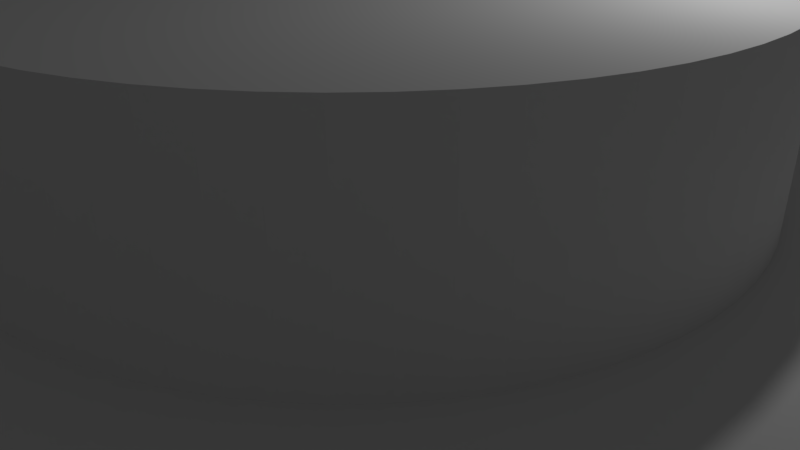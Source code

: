 # Source: disc_a.blend  (saved by Blender 2.79.0; exported with 4.5.12 LTS)
import bpy
from mathutils import Matrix  # noqa: F401  (used for matrix-valued properties, if any)

bpy.ops.wm.read_factory_settings(use_empty=True)
scene = bpy.context.scene
scene.name = 'Scene'

# ---- collections
col_collection_1 = bpy.data.collections.new('Collection 1'); scene.collection.children.link(col_collection_1)

# ---- world
world_world = bpy.data.worlds.new('World'); scene.world = world_world
world_world.color = (0.05088, 0.05088, 0.05088)
world_world.use_sun_shadow = False
world_world.sun_shadow_jitter_overblur = 0.0
world_world.cycles.sampling_method = 'MANUAL'

# ---- cameras
cam_camera = bpy.data.cameras.new('Camera')
cam_camera.clip_end = 100.0
cam_camera.lens = 35.0
cam_camera.sensor_width = 32.0
cam_camera.sensor_height = 18.0
cam_camera.ortho_scale = 7.314
cam_camera.dof.focus_distance = 0.0
cam_camera.dof.aperture_fstop = 128.0

# ---- lights
light_lamp = bpy.data.lights.new('Lamp', 'POINT')
light_lamp.transmission_factor = 0.0
light_lamp.cutoff_distance = 30.0
light_lamp.energy = 100.0
light_lamp.shadow_buffer_clip_start = 1.001
light_lamp.shadow_soft_size = 0.1
light_lamp.shadow_maximum_resolution = 0.006
light_lamp.use_absolute_resolution = True

# ---- meshes
me_cylinder_002 = bpy.data.meshes.new('Cylinder.002')
me_cylinder_002.from_pydata([(0.0, 4.5, -1.0), (0.0, 4.5, 1.0), (0.4034, 4.482, -1.0), (0.4034, 4.482, 1.0), (0.8035, 4.428, -1.0), (0.8035, 4.428, 1.0), (1.197, 4.338, -1.0), (1.197, 4.338, 1.0), (1.581, 4.213, -1.0), (1.581, 4.213, 1.0), (1.952, 4.054, -1.0), (1.952, 4.054, 1.0), (2.308, 3.863, -1.0), (2.308, 3.863, 1.0), (2.645, 3.641, -1.0), (2.645, 3.641, 1.0), (2.961, 3.389, -1.0), (2.961, 3.389, 1.0), (3.253, 3.11, -1.0), (3.253, 3.11, 1.0), (3.518, 2.806, -1.0), (3.518, 2.806, 1.0), (3.756, 2.479, -1.0), (3.756, 2.479, 1.0), (3.963, 2.132, -1.0), (3.963, 2.132, 1.0), (4.138, 1.769, -1.0), (4.138, 1.769, 1.0), (4.28, 1.391, -1.0), (4.28, 1.391, 1.0), (4.387, 1.001, -1.0), (4.387, 1.001, 1.0), (4.459, 0.604, -1.0), (4.459, 0.604, 1.0), (4.495, 0.2019, -1.0), (4.495, 0.2019, 1.0), (4.495, -0.2019, -1.0), (4.495, -0.2019, 1.0), (4.459, -0.6041, -1.0), (4.459, -0.6041, 1.0), (4.387, -1.001, -1.0), (4.387, -1.001, 1.0), (4.28, -1.391, -1.0), (4.28, -1.391, 1.0), (4.138, -1.769, -1.0), (4.138, -1.769, 1.0), (3.963, -2.132, -1.0), (3.963, -2.132, 1.0), (3.756, -2.479, -1.0), (3.756, -2.479, 1.0), (3.518, -2.806, -1.0), (3.518, -2.806, 1.0), (3.253, -3.11, -1.0), (3.253, -3.11, 1.0), (2.961, -3.389, -1.0), (2.961, -3.389, 1.0), (2.645, -3.641, -1.0), (2.645, -3.641, 1.0), (2.308, -3.863, -1.0), (2.308, -3.863, 1.0), (1.952, -4.054, -1.0), (1.952, -4.054, 1.0), (1.581, -4.213, -1.0), (1.581, -4.213, 1.0), (1.197, -4.338, -1.0), (1.197, -4.338, 1.0), (0.8035, -4.428, -1.0), (0.8035, -4.428, 1.0), (0.4034, -4.482, -1.0), (0.4034, -4.482, 1.0), (-2.539e-06, -4.5, -1.0), (-2.539e-06, -4.5, 1.0), (-0.4034, -4.482, -1.0), (-0.4034, -4.482, 1.0), (-0.8035, -4.428, -1.0), (-0.8035, -4.428, 1.0), (-1.197, -4.338, -1.0), (-1.197, -4.338, 1.0), (-1.581, -4.213, -1.0), (-1.581, -4.213, 1.0), (-1.952, -4.054, -1.0), (-1.952, -4.054, 1.0), (-2.308, -3.863, -1.0), (-2.308, -3.863, 1.0), (-2.645, -3.641, -1.0), (-2.645, -3.641, 1.0), (-2.961, -3.389, -1.0), (-2.961, -3.389, 1.0), (-3.253, -3.11, -1.0), (-3.253, -3.11, 1.0), (-3.518, -2.806, -1.0), (-3.518, -2.806, 1.0), (-3.756, -2.479, -1.0), (-3.756, -2.479, 1.0), (-3.963, -2.132, -1.0), (-3.963, -2.132, 1.0), (-4.138, -1.769, -1.0), (-4.138, -1.769, 1.0), (-4.28, -1.391, -1.0), (-4.28, -1.391, 1.0), (-4.387, -1.001, -1.0), (-4.387, -1.001, 1.0), (-4.459, -0.604, -1.0), (-4.459, -0.604, 1.0), (-4.495, -0.2019, -1.0), (-4.495, -0.2019, 1.0), (-4.495, 0.2019, -1.0), (-4.495, 0.2019, 1.0), (-4.459, 0.6041, -1.0), (-4.459, 0.6041, 1.0), (-4.387, 1.001, -1.0), (-4.387, 1.001, 1.0), (-4.28, 1.391, -1.0), (-4.28, 1.391, 1.0), (-4.138, 1.769, -1.0), (-4.138, 1.769, 1.0), (-3.963, 2.132, -1.0), (-3.963, 2.132, 1.0), (-3.756, 2.479, -1.0), (-3.756, 2.479, 1.0), (-3.518, 2.806, -1.0), (-3.518, 2.806, 1.0), (-3.253, 3.11, -1.0), (-3.253, 3.11, 1.0), (-2.961, 3.389, -1.0), (-2.961, 3.389, 1.0), (-2.645, 3.641, -1.0), (-2.645, 3.641, 1.0), (-2.308, 3.863, -1.0), (-2.308, 3.863, 1.0), (-1.952, 4.054, -1.0), (-1.952, 4.054, 1.0), (-1.581, 4.213, -1.0), (-1.581, 4.213, 1.0), (-1.197, 4.338, -1.0), (-1.197, 4.338, 1.0), (-0.8035, 4.428, -1.0), (-0.8035, 4.428, 1.0), (-0.4034, 4.482, -1.0), (-0.4034, 4.482, 1.0), (-0.3523, 15.35, -3.21), (-0.3523, 15.35, -0.8098), (0.4328, 15.33, -3.21), (0.4328, 15.33, -0.8098), (1.216, 15.27, -3.21), (1.216, 15.27, -0.8098), (1.994, 15.17, -3.21), (1.994, 15.17, -0.8098), (2.766, 15.02, -3.21), (2.766, 15.02, -0.8098), (3.53, 14.84, -3.21), (3.53, 14.84, -0.8098), (4.283, 14.62, -3.21), (4.283, 14.62, -0.8098), (5.023, 14.36, -3.21), (5.023, 14.36, -0.8098), (5.749, 14.06, -3.21), (5.749, 14.06, -0.8098), (6.458, 13.72, -3.21), (6.458, 13.72, -0.8098), (7.148, 13.34, -3.21), (7.148, 13.34, -0.8098), (7.817, 12.93, -3.21), (7.817, 12.93, -0.8098), (8.464, 12.49, -3.21), (8.464, 12.49, -0.8098), (9.088, 12.01, -3.21), (9.088, 12.01, -0.8098), (9.685, 11.5, -3.21), (9.685, 11.5, -0.8098), (10.25, 10.96, -3.21), (10.25, 10.96, -0.8098), (10.79, 10.39, -3.21), (10.79, 10.39, -0.8098), (11.3, 9.792, -3.21), (11.3, 9.792, -0.8098), (11.78, 9.169, -3.21), (11.78, 9.169, -0.8098), (12.23, 8.522, -3.21), (12.23, 8.522, -0.8098), (12.64, 7.852, -3.21), (12.64, 7.852, -0.8098), (13.01, 7.162, -3.21), (13.01, 7.162, -0.8098), (13.35, 6.453, -3.21), (13.35, 6.453, -0.8098), (13.65, 5.727, -3.21), (13.65, 5.727, -0.8098), (13.91, 4.987, -3.21), (13.91, 4.987, -0.8098), (14.14, 4.234, -3.21), (14.14, 4.234, -0.8098), (14.32, 3.471, -3.21), (14.32, 3.471, -0.8098), (14.46, 2.698, -3.21), (14.46, 2.698, -0.8098), (14.57, 1.92, -3.21), (14.57, 1.92, -0.8098), (14.63, 1.137, -3.21), (14.63, 1.137, -0.8098), (14.65, 0.352, -3.21), (14.65, 0.352, -0.8098), (14.63, -0.4331, -3.21), (14.63, -0.4331, -0.8098), (14.57, -1.216, -3.21), (14.57, -1.216, -0.8098), (14.46, -1.995, -3.21), (14.46, -1.995, -0.8098), (14.32, -2.767, -3.21), (14.32, -2.767, -0.8098), (14.14, -3.53, -3.21), (14.14, -3.53, -0.8098), (13.91, -4.283, -3.21), (13.91, -4.283, -0.8098), (13.65, -5.024, -3.21), (13.65, -5.024, -0.8098), (13.35, -5.749, -3.21), (13.35, -5.749, -0.8098), (13.01, -6.458, -3.21), (13.01, -6.458, -0.8098), (12.64, -7.148, -3.21), (12.64, -7.148, -0.8098), (12.23, -7.818, -3.21), (12.23, -7.818, -0.8098), (11.78, -8.465, -3.21), (11.78, -8.465, -0.8098), (11.3, -9.088, -3.21), (11.3, -9.088, -0.8098), (10.79, -9.685, -3.21), (10.79, -9.685, -0.8098), (10.25, -10.25, -3.21), (10.25, -10.25, -0.8098), (9.685, -10.8, -3.21), (9.685, -10.8, -0.8098), (9.088, -11.31, -3.21), (9.088, -11.31, -0.8098), (8.465, -11.78, -3.21), (8.465, -11.78, -0.8098), (7.817, -12.23, -3.21), (7.817, -12.23, -0.8098), (7.148, -12.64, -3.21), (7.148, -12.64, -0.8098), (6.458, -13.01, -3.21), (6.458, -13.01, -0.8098), (5.749, -13.35, -3.21), (5.749, -13.35, -0.8098), (5.023, -13.65, -3.21), (5.023, -13.65, -0.8098), (4.283, -13.91, -3.21), (4.283, -13.91, -0.8098), (3.53, -14.14, -3.21), (3.53, -14.14, -0.8098), (2.766, -14.32, -3.21), (2.766, -14.32, -0.8098), (1.994, -14.46, -3.21), (1.994, -14.46, -0.8098), (1.216, -14.57, -3.21), (1.216, -14.57, -0.8098), (0.4328, -14.63, -3.21), (0.4328, -14.63, -0.8098), (-0.3523, -14.65, -3.21), (-0.3523, -14.65, -0.8098), (-1.137, -14.63, -3.21), (-1.137, -14.63, -0.8098), (-1.92, -14.57, -3.21), (-1.92, -14.57, -0.8098), (-2.699, -14.46, -3.21), (-2.699, -14.46, -0.8098), (-3.471, -14.32, -3.21), (-3.471, -14.32, -0.8098), (-4.235, -14.14, -3.21), (-4.235, -14.14, -0.8098), (-4.988, -13.91, -3.21), (-4.988, -13.91, -0.8098), (-5.728, -13.65, -3.21), (-5.728, -13.65, -0.8098), (-6.453, -13.35, -3.21), (-6.453, -13.35, -0.8098), (-7.162, -13.01, -3.21), (-7.162, -13.01, -0.8098), (-7.852, -12.64, -3.21), (-7.852, -12.64, -0.8098), (-8.522, -12.23, -3.21), (-8.522, -12.23, -0.8098), (-9.169, -11.78, -3.21), (-9.169, -11.78, -0.8098), (-9.792, -11.31, -3.21), (-9.792, -11.31, -0.8098), (-10.39, -10.8, -3.21), (-10.39, -10.8, -0.8098), (-10.96, -10.25, -3.21), (-10.96, -10.25, -0.8098), (-11.5, -9.685, -3.21), (-11.5, -9.685, -0.8098), (-12.01, -9.088, -3.21), (-12.01, -9.088, -0.8098), (-12.49, -8.465, -3.21), (-12.49, -8.465, -0.8098), (-12.93, -7.818, -3.21), (-12.93, -7.818, -0.8098), (-13.34, -7.148, -3.21), (-13.34, -7.148, -0.8098), (-13.72, -6.458, -3.21), (-13.72, -6.458, -0.8098), (-14.06, -5.749, -3.21), (-14.06, -5.749, -0.8098), (-14.36, -5.024, -3.21), (-14.36, -5.024, -0.8098), (-14.62, -4.283, -3.21), (-14.62, -4.283, -0.8098), (-14.84, -3.53, -3.21), (-14.84, -3.53, -0.8098), (-15.02, -2.767, -3.21), (-15.02, -2.767, -0.8098), (-15.17, -1.995, -3.21), (-15.17, -1.995, -0.8098), (-15.27, -1.216, -3.21), (-15.27, -1.216, -0.8098), (-15.33, -0.4331, -3.21), (-15.33, -0.4331, -0.8098), (-15.35, 0.3519, -3.21), (-15.35, 0.3519, -0.8098), (-15.33, 1.137, -3.21), (-15.33, 1.137, -0.8098), (-15.27, 1.92, -3.21), (-15.27, 1.92, -0.8098), (-15.17, 2.698, -3.21), (-15.17, 2.698, -0.8098), (-15.02, 3.471, -3.21), (-15.02, 3.471, -0.8098), (-14.84, 4.234, -3.21), (-14.84, 4.234, -0.8098), (-14.62, 4.987, -3.21), (-14.62, 4.987, -0.8098), (-14.36, 5.727, -3.21), (-14.36, 5.727, -0.8098), (-14.06, 6.453, -3.21), (-14.06, 6.453, -0.8098), (-13.72, 7.162, -3.21), (-13.72, 7.162, -0.8098), (-13.34, 7.852, -3.21), (-13.34, 7.852, -0.8098), (-12.93, 8.522, -3.21), (-12.93, 8.522, -0.8098), (-12.49, 9.169, -3.21), (-12.49, 9.169, -0.8098), (-12.01, 9.792, -3.21), (-12.01, 9.792, -0.8098), (-11.5, 10.39, -3.21), (-11.5, 10.39, -0.8098), (-10.96, 10.96, -3.21), (-10.96, 10.96, -0.8098), (-10.39, 11.5, -3.21), (-10.39, 11.5, -0.8098), (-9.792, 12.01, -3.21), (-9.792, 12.01, -0.8098), (-9.169, 12.49, -3.21), (-9.169, 12.49, -0.8098), (-8.522, 12.93, -3.21), (-8.522, 12.93, -0.8098), (-7.852, 13.34, -3.21), (-7.852, 13.34, -0.8098), (-7.162, 13.72, -3.21), (-7.162, 13.72, -0.8098), (-6.453, 14.06, -3.21), (-6.453, 14.06, -0.8098), (-5.728, 14.36, -3.21), (-5.728, 14.36, -0.8098), (-4.987, 14.62, -3.21), (-4.987, 14.62, -0.8098), (-4.235, 14.84, -3.21), (-4.235, 14.84, -0.8098), (-3.471, 15.02, -3.21), (-3.471, 15.02, -0.8098), (-2.699, 15.17, -3.21), (-2.699, 15.17, -0.8098), (-1.92, 15.27, -3.21), (-1.92, 15.27, -0.8098), (-1.137, 15.33, -3.21), (-1.137, 15.33, -0.8098)], [], [(0, 1, 3, 2), (2, 3, 5, 4), (4, 5, 7, 6), (6, 7, 9, 8), (8, 9, 11, 10), (10, 11, 13, 12), (12, 13, 15, 14), (14, 15, 17, 16), (16, 17, 19, 18), (18, 19, 21, 20), (20, 21, 23, 22), (22, 23, 25, 24), (24, 25, 27, 26), (26, 27, 29, 28), (28, 29, 31, 30), (30, 31, 33, 32), (32, 33, 35, 34), (34, 35, 37, 36), (36, 37, 39, 38), (38, 39, 41, 40), (40, 41, 43, 42), (42, 43, 45, 44), (44, 45, 47, 46), (46, 47, 49, 48), (48, 49, 51, 50), (50, 51, 53, 52), (52, 53, 55, 54), (54, 55, 57, 56), (56, 57, 59, 58), (58, 59, 61, 60), (60, 61, 63, 62), (62, 63, 65, 64), (64, 65, 67, 66), (66, 67, 69, 68), (68, 69, 71, 70), (70, 71, 73, 72), (72, 73, 75, 74), (74, 75, 77, 76), (76, 77, 79, 78), (78, 79, 81, 80), (80, 81, 83, 82), (82, 83, 85, 84), (84, 85, 87, 86), (86, 87, 89, 88), (88, 89, 91, 90), (90, 91, 93, 92), (92, 93, 95, 94), (94, 95, 97, 96), (96, 97, 99, 98), (98, 99, 101, 100), (100, 101, 103, 102), (102, 103, 105, 104), (104, 105, 107, 106), (106, 107, 109, 108), (108, 109, 111, 110), (110, 111, 113, 112), (112, 113, 115, 114), (114, 115, 117, 116), (116, 117, 119, 118), (118, 119, 121, 120), (120, 121, 123, 122), (122, 123, 125, 124), (124, 125, 127, 126), (126, 127, 129, 128), (128, 129, 131, 130), (130, 131, 133, 132), (132, 133, 135, 134), (134, 135, 137, 136), (3, 1, 139, 137, 135, 133, 131, 129, 127, 125, 123, 121, 119, 117, 115, 113, 111, 109, 107, 105, 103, 101, 99, 97, 95, 93, 91, 89, 87, 85, 83, 81, 79, 77, 75, 73, 71, 69, 67, 65, 63, 61, 59, 57, 55, 53, 51, 49, 47, 45, 43, 41, 39, 37, 35, 33, 31, 29, 27, 25, 23, 21, 19, 17, 15, 13, 11, 9, 7, 5), (136, 137, 139, 138), (138, 139, 1, 0), (0, 2, 4, 6, 8, 10, 12, 14, 16, 18, 20, 22, 24, 26, 28, 30, 32, 34, 36, 38, 40, 42, 44, 46, 48, 50, 52, 54, 56, 58, 60, 62, 64, 66, 68, 70, 72, 74, 76, 78, 80, 82, 84, 86, 88, 90, 92, 94, 96, 98, 100, 102, 104, 106, 108, 110, 112, 114, 116, 118, 120, 122, 124, 126, 128, 130, 132, 134, 136, 138), (140, 141, 143, 142), (142, 143, 145, 144), (144, 145, 147, 146), (146, 147, 149, 148), (148, 149, 151, 150), (150, 151, 153, 152), (152, 153, 155, 154), (154, 155, 157, 156), (156, 157, 159, 158), (158, 159, 161, 160), (160, 161, 163, 162), (162, 163, 165, 164), (164, 165, 167, 166), (166, 167, 169, 168), (168, 169, 171, 170), (170, 171, 173, 172), (172, 173, 175, 174), (174, 175, 177, 176), (176, 177, 179, 178), (178, 179, 181, 180), (180, 181, 183, 182), (182, 183, 185, 184), (184, 185, 187, 186), (186, 187, 189, 188), (188, 189, 191, 190), (190, 191, 193, 192), (192, 193, 195, 194), (194, 195, 197, 196), (196, 197, 199, 198), (198, 199, 201, 200), (200, 201, 203, 202), (202, 203, 205, 204), (204, 205, 207, 206), (206, 207, 209, 208), (208, 209, 211, 210), (210, 211, 213, 212), (212, 213, 215, 214), (214, 215, 217, 216), (216, 217, 219, 218), (218, 219, 221, 220), (220, 221, 223, 222), (222, 223, 225, 224), (224, 225, 227, 226), (226, 227, 229, 228), (228, 229, 231, 230), (230, 231, 233, 232), (232, 233, 235, 234), (234, 235, 237, 236), (236, 237, 239, 238), (238, 239, 241, 240), (240, 241, 243, 242), (242, 243, 245, 244), (244, 245, 247, 246), (246, 247, 249, 248), (248, 249, 251, 250), (250, 251, 253, 252), (252, 253, 255, 254), (254, 255, 257, 256), (256, 257, 259, 258), (258, 259, 261, 260), (260, 261, 263, 262), (262, 263, 265, 264), (264, 265, 267, 266), (266, 267, 269, 268), (268, 269, 271, 270), (270, 271, 273, 272), (272, 273, 275, 274), (274, 275, 277, 276), (276, 277, 279, 278), (278, 279, 281, 280), (280, 281, 283, 282), (282, 283, 285, 284), (284, 285, 287, 286), (286, 287, 289, 288), (288, 289, 291, 290), (290, 291, 293, 292), (292, 293, 295, 294), (294, 295, 297, 296), (296, 297, 299, 298), (298, 299, 301, 300), (300, 301, 303, 302), (302, 303, 305, 304), (304, 305, 307, 306), (306, 307, 309, 308), (308, 309, 311, 310), (310, 311, 313, 312), (312, 313, 315, 314), (314, 315, 317, 316), (316, 317, 319, 318), (318, 319, 321, 320), (320, 321, 323, 322), (322, 323, 325, 324), (324, 325, 327, 326), (326, 327, 329, 328), (328, 329, 331, 330), (330, 331, 333, 332), (332, 333, 335, 334), (334, 335, 337, 336), (336, 337, 339, 338), (338, 339, 341, 340), (340, 341, 343, 342), (342, 343, 345, 344), (344, 345, 347, 346), (346, 347, 349, 348), (348, 349, 351, 350), (350, 351, 353, 352), (352, 353, 355, 354), (354, 355, 357, 356), (356, 357, 359, 358), (358, 359, 361, 360), (360, 361, 363, 362), (362, 363, 365, 364), (364, 365, 367, 366), (366, 367, 369, 368), (368, 369, 371, 370), (370, 371, 373, 372), (372, 373, 375, 374), (374, 375, 377, 376), (143, 141, 379, 377, 375, 373, 371, 369, 367, 365, 363, 361, 359, 357, 355, 353, 351, 349, 347, 345, 343, 341, 339, 337, 335, 333, 331, 329, 327, 325, 323, 321, 319, 317, 315, 313, 311, 309, 307, 305, 303, 301, 299, 297, 295, 293, 291, 289, 287, 285, 283, 281, 279, 277, 275, 273, 271, 269, 267, 265, 263, 261, 259, 257, 255, 253, 251, 249, 247, 245, 243, 241, 239, 237, 235, 233, 231, 229, 227, 225, 223, 221, 219, 217, 215, 213, 211, 209, 207, 205, 203, 201, 199, 197, 195, 193, 191, 189, 187, 185, 183, 181, 179, 177, 175, 173, 171, 169, 167, 165, 163, 161, 159, 157, 155, 153, 151, 149, 147, 145), (376, 377, 379, 378), (378, 379, 141, 140), (140, 142, 144, 146, 148, 150, 152, 154, 156, 158, 160, 162, 164, 166, 168, 170, 172, 174, 176, 178, 180, 182, 184, 186, 188, 190, 192, 194, 196, 198, 200, 202, 204, 206, 208, 210, 212, 214, 216, 218, 220, 222, 224, 226, 228, 230, 232, 234, 236, 238, 240, 242, 244, 246, 248, 250, 252, 254, 256, 258, 260, 262, 264, 266, 268, 270, 272, 274, 276, 278, 280, 282, 284, 286, 288, 290, 292, 294, 296, 298, 300, 302, 304, 306, 308, 310, 312, 314, 316, 318, 320, 322, 324, 326, 328, 330, 332, 334, 336, 338, 340, 342, 344, 346, 348, 350, 352, 354, 356, 358, 360, 362, 364, 366, 368, 370, 372, 374, 376, 378)])
me_cylinder_002.use_remesh_preserve_volume = False
me_cylinder_002.use_remesh_preserve_attributes = False
me_cylinder_002.use_mirror_vertex_groups = False
me_cylinder_002.update()

# ---- objects
ob_cylinder_002 = bpy.data.objects.new('Cylinder.002', me_cylinder_002)
ob_lamp = bpy.data.objects.new('Lamp', light_lamp)
ob_camera = bpy.data.objects.new('Camera', cam_camera)

# ---- transforms, parenting, visibility, modifiers, constraints
ob_cylinder_002.location = (0.3523, -0.352, 2.512)
ob_cylinder_002.scale = (1.0, 1.0, 1.25)
ob_cylinder_002.lineart.crease_threshold = 0.0
ob_lamp.location = (4.076, 1.005, 5.904)
ob_lamp.rotation_euler = (0.6503, 0.05522, 1.866)
ob_lamp.lock_rotations_4d = False
ob_lamp.empty_display_type = 'ARROWS'
ob_lamp.color = (0.0, 0.0, 0.0, 0.0)
ob_lamp.lineart.crease_threshold = 0.0
ob_camera.location = (7.481, -6.508, 5.344)
ob_camera.rotation_euler = (1.109, 0.0, 0.8149)
ob_camera.lock_rotations_4d = False
ob_camera.empty_display_type = 'ARROWS'
ob_camera.color = (0.0, 0.0, 0.0, 0.0)
ob_camera.display_type = 'WIRE'
ob_camera.lineart.crease_threshold = 0.0

# ---- collection membership
col_collection_1.objects.link(ob_cylinder_002)
col_collection_1.objects.link(ob_lamp)
col_collection_1.objects.link(ob_camera)

# ---- scene / render settings (as saved in the file)
scene.camera = ob_camera
scene.frame_start = 1; scene.frame_end = 250; scene.frame_set(1)
scene.render.engine = 'BLENDER_EEVEE_NEXT'
scene.render.resolution_percentage = 50
scene.render.dither_intensity = 0.0
scene.cycles.use_denoising = False
scene.cycles.samples = 128
scene.cycles.sampling_pattern = 'TABULATED_SOBOL'
scene.cycles.use_adaptive_sampling = False
scene.cycles.use_light_tree = False
scene.cycles.blur_glossy = 0.0
scene.cycles.sample_clamp_indirect = 0.0
scene.view_settings.view_transform = 'Standard'
bpy.context.view_layer.update()
